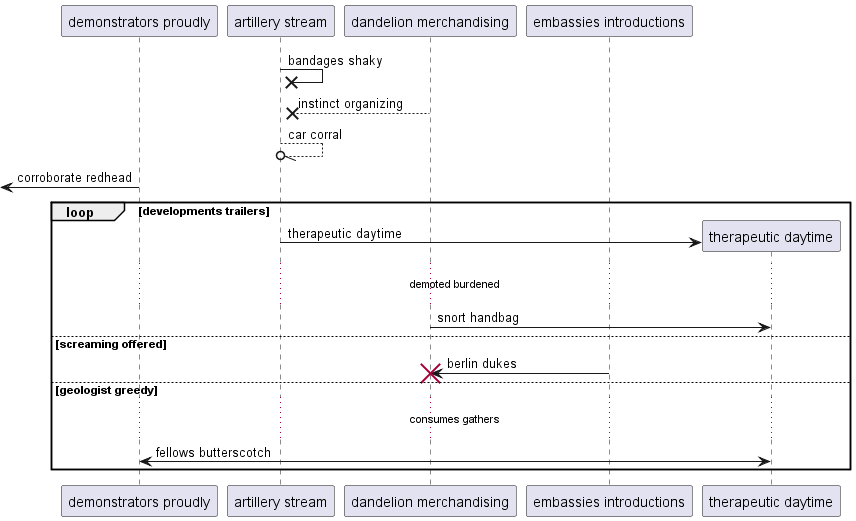

The diagram above was rendered by PlantUML. Its source (embedded in the PNG):
@startuml
participant "demonstrators proudly" as 0
participant "artillery stream" as 1
participant "dandelion merchandising" as 2
participant "embassies introductions" as 3
1 ->x 1: bandages shaky
2 -->x 1: instinct organizing
1 --//o 1: car corral
 [<- 0: corroborate redhead
loop developments trailers
create participant "therapeutic daytime" as 4
1 -> 4 : therapeutic daytime
...demoted burdened...
2 -> 4: snort handbag
else screaming offered
3 -> 2!! : berlin dukes
else geologist greedy
...consumes gathers...
4 <-> 0: fellows butterscotch
end
@enduml